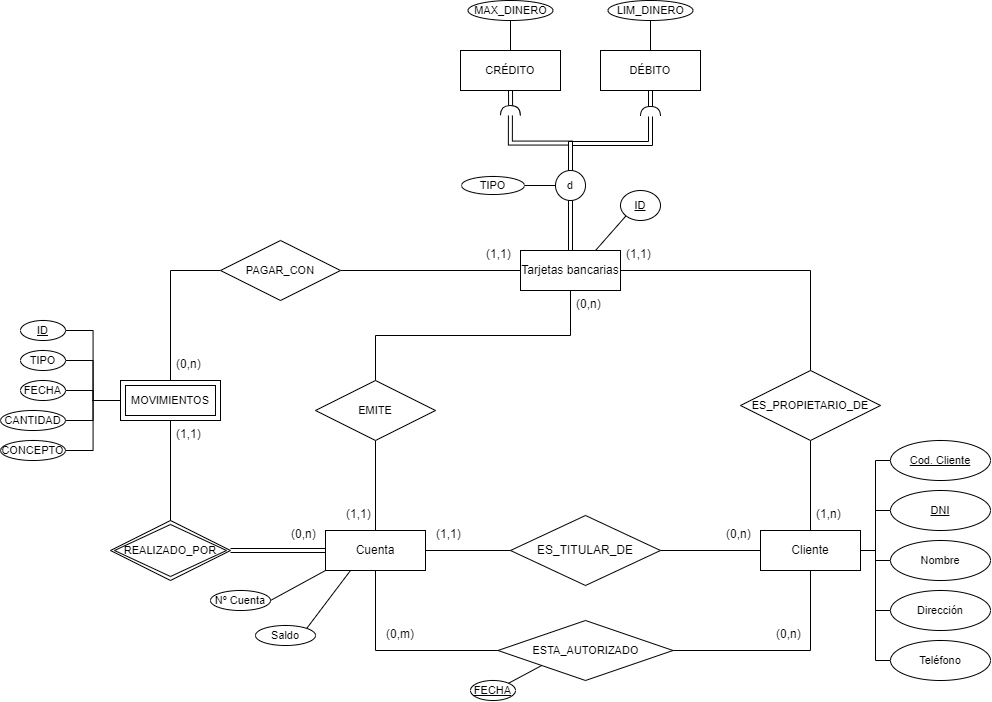

The diagram above was exported from draw.io. Its source (the exported page's mxGraphModel, read from the mxfile embedded in the PNG):
<mxGraphModel dx="1411" dy="816" grid="0" gridSize="10" guides="0" tooltips="1" connect="1" arrows="1" fold="1" page="1" pageScale="1" pageWidth="1169" pageHeight="827" background="#ffffff" math="1" shadow="0">
  <root>
    <mxCell id="0" />
    <mxCell id="1" parent="0" />
    <mxCell id="4" value="Cuenta" style="whiteSpace=wrap;html=1;align=center;" vertex="1" parent="1">
      <mxGeometry x="404" y="586" width="100" height="40" as="geometry" />
    </mxCell>
    <mxCell id="31" style="edgeStyle=orthogonalEdgeStyle;shape=connector;rounded=0;html=1;exitX=0;exitY=0.5;exitDx=0;exitDy=0;entryX=1;entryY=0.5;entryDx=0;entryDy=0;labelBackgroundColor=default;strokeColor=default;fontFamily=Helvetica;fontSize=11;fontColor=default;endArrow=none;endFill=0;" edge="1" parent="1" source="5" target="79">
      <mxGeometry relative="1" as="geometry">
        <mxPoint x="248.99999999999977" y="426" as="targetPoint" />
      </mxGeometry>
    </mxCell>
    <mxCell id="57" style="edgeStyle=orthogonalEdgeStyle;shape=connector;rounded=0;html=1;exitX=0.5;exitY=1;exitDx=0;exitDy=0;entryX=0.5;entryY=0;entryDx=0;entryDy=0;labelBackgroundColor=default;strokeColor=default;fontFamily=Helvetica;fontSize=11;fontColor=default;endArrow=none;endFill=0;startArrow=none;" edge="1" parent="1" source="58" target="4">
      <mxGeometry relative="1" as="geometry" />
    </mxCell>
    <mxCell id="5" value="Tarjetas bancarias" style="whiteSpace=wrap;html=1;align=center;" vertex="1" parent="1">
      <mxGeometry x="599" y="306" width="100" height="40" as="geometry" />
    </mxCell>
    <mxCell id="18" style="edgeStyle=orthogonalEdgeStyle;shape=connector;rounded=0;html=1;exitX=0.5;exitY=1;exitDx=0;exitDy=0;entryX=1;entryY=0.5;entryDx=0;entryDy=0;labelBackgroundColor=default;strokeColor=default;fontFamily=Helvetica;fontSize=11;fontColor=default;endArrow=none;endFill=0;" edge="1" parent="1" source="9" target="17">
      <mxGeometry relative="1" as="geometry" />
    </mxCell>
    <mxCell id="63" style="edgeStyle=orthogonalEdgeStyle;shape=connector;rounded=0;html=1;exitX=0.5;exitY=0;exitDx=0;exitDy=0;entryX=0.5;entryY=1;entryDx=0;entryDy=0;labelBackgroundColor=default;strokeColor=default;fontFamily=Helvetica;fontSize=11;fontColor=default;endArrow=none;endFill=0;" edge="1" parent="1" source="9" target="62">
      <mxGeometry relative="1" as="geometry" />
    </mxCell>
    <mxCell id="9" value="Cliente" style="whiteSpace=wrap;html=1;align=center;" vertex="1" parent="1">
      <mxGeometry x="839" y="586" width="100" height="40" as="geometry" />
    </mxCell>
    <mxCell id="14" style="edgeStyle=orthogonalEdgeStyle;shape=connector;rounded=0;html=1;exitX=1;exitY=0.5;exitDx=0;exitDy=0;entryX=0;entryY=0.5;entryDx=0;entryDy=0;labelBackgroundColor=default;strokeColor=default;fontFamily=Helvetica;fontSize=11;fontColor=default;endArrow=none;endFill=0;" edge="1" parent="1" source="10" target="9">
      <mxGeometry relative="1" as="geometry" />
    </mxCell>
    <mxCell id="10" value="ES_TITULAR_DE" style="shape=rhombus;perimeter=rhombusPerimeter;whiteSpace=wrap;html=1;align=center;" vertex="1" parent="1">
      <mxGeometry x="589" y="571" width="150" height="70" as="geometry" />
    </mxCell>
    <mxCell id="11" value="" style="endArrow=none;html=1;rounded=0;entryX=1;entryY=0.5;entryDx=0;entryDy=0;edgeStyle=orthogonalEdgeStyle;" edge="1" parent="1" source="10" target="4">
      <mxGeometry relative="1" as="geometry">
        <mxPoint x="609" y="736" as="sourcePoint" />
        <mxPoint x="769" y="736" as="targetPoint" />
      </mxGeometry>
    </mxCell>
    <mxCell id="15" value="(0,n)" style="text;strokeColor=none;fillColor=none;spacingLeft=4;spacingRight=4;overflow=hidden;rotatable=0;points=[[0,0.5],[1,0.5]];portConstraint=eastwest;fontSize=12;fontFamily=Helvetica;fontColor=default;" vertex="1" parent="1">
      <mxGeometry x="799" y="576" width="40" height="30" as="geometry" />
    </mxCell>
    <mxCell id="16" value="(1,1)" style="text;strokeColor=none;fillColor=none;spacingLeft=4;spacingRight=4;overflow=hidden;rotatable=0;points=[[0,0.5],[1,0.5]];portConstraint=eastwest;fontSize=12;fontFamily=Helvetica;fontColor=default;" vertex="1" parent="1">
      <mxGeometry x="509" y="576" width="40" height="30" as="geometry" />
    </mxCell>
    <mxCell id="19" style="edgeStyle=orthogonalEdgeStyle;shape=connector;rounded=0;html=1;exitX=0;exitY=0.5;exitDx=0;exitDy=0;entryX=0.5;entryY=1;entryDx=0;entryDy=0;labelBackgroundColor=default;strokeColor=default;fontFamily=Helvetica;fontSize=11;fontColor=default;endArrow=none;endFill=0;" edge="1" parent="1" source="17" target="4">
      <mxGeometry relative="1" as="geometry" />
    </mxCell>
    <mxCell id="17" value="ESTA_AUTORIZADO" style="shape=rhombus;perimeter=rhombusPerimeter;whiteSpace=wrap;html=1;align=center;fontFamily=Helvetica;fontSize=11;fontColor=default;" vertex="1" parent="1">
      <mxGeometry x="576.5" y="676" width="175" height="60" as="geometry" />
    </mxCell>
    <mxCell id="21" style="shape=connector;rounded=0;html=1;exitX=1;exitY=0;exitDx=0;exitDy=0;labelBackgroundColor=default;strokeColor=default;fontFamily=Helvetica;fontSize=11;fontColor=default;endArrow=none;endFill=0;entryX=0;entryY=1;entryDx=0;entryDy=0;" edge="1" parent="1" source="20" target="17">
      <mxGeometry relative="1" as="geometry" />
    </mxCell>
    <mxCell id="20" value="&lt;u&gt;FECHA&lt;/u&gt;" style="ellipse;whiteSpace=wrap;html=1;align=center;fontFamily=Helvetica;fontSize=11;fontColor=default;" vertex="1" parent="1">
      <mxGeometry x="549" y="736" width="45" height="20" as="geometry" />
    </mxCell>
    <mxCell id="24" value="(0,n)" style="text;strokeColor=none;fillColor=none;spacingLeft=4;spacingRight=4;overflow=hidden;rotatable=0;points=[[0,0.5],[1,0.5]];portConstraint=eastwest;fontSize=12;fontFamily=Helvetica;fontColor=default;" vertex="1" parent="1">
      <mxGeometry x="849" y="676" width="40" height="30" as="geometry" />
    </mxCell>
    <mxCell id="25" value="(0,m)" style="text;strokeColor=none;fillColor=none;spacingLeft=4;spacingRight=4;overflow=hidden;rotatable=0;points=[[0,0.5],[1,0.5]];portConstraint=eastwest;fontSize=12;fontFamily=Helvetica;fontColor=default;" vertex="1" parent="1">
      <mxGeometry x="459" y="676" width="40" height="30" as="geometry" />
    </mxCell>
    <mxCell id="29" value="(1,1)" style="text;strokeColor=none;fillColor=none;spacingLeft=4;spacingRight=4;overflow=hidden;rotatable=0;points=[[0,0.5],[1,0.5]];portConstraint=eastwest;fontSize=12;fontFamily=Helvetica;fontColor=default;" vertex="1" parent="1">
      <mxGeometry x="249" y="476" width="40" height="30" as="geometry" />
    </mxCell>
    <mxCell id="30" value="(0,n)" style="text;strokeColor=none;fillColor=none;spacingLeft=4;spacingRight=4;overflow=hidden;rotatable=0;points=[[0,0.5],[1,0.5]];portConstraint=eastwest;fontSize=12;fontFamily=Helvetica;fontColor=default;" vertex="1" parent="1">
      <mxGeometry x="364" y="576" width="40" height="30" as="geometry" />
    </mxCell>
    <mxCell id="37" style="edgeStyle=orthogonalEdgeStyle;shape=connector;rounded=0;html=1;exitX=1;exitY=0.5;exitDx=0;exitDy=0;entryX=0;entryY=0.5;entryDx=0;entryDy=0;labelBackgroundColor=default;strokeColor=default;fontFamily=Helvetica;fontSize=11;fontColor=default;endArrow=none;endFill=0;" edge="1" parent="1" source="33" target="52">
      <mxGeometry relative="1" as="geometry">
        <mxPoint x="178.99999999999977" y="456" as="targetPoint" />
      </mxGeometry>
    </mxCell>
    <mxCell id="33" value="TIPO" style="ellipse;whiteSpace=wrap;html=1;align=center;fontFamily=Helvetica;fontSize=11;fontColor=default;" vertex="1" parent="1">
      <mxGeometry x="99" y="406" width="45" height="20" as="geometry" />
    </mxCell>
    <mxCell id="40" style="edgeStyle=orthogonalEdgeStyle;shape=connector;rounded=0;html=1;exitX=1;exitY=0.5;exitDx=0;exitDy=0;entryX=0;entryY=0.5;entryDx=0;entryDy=0;labelBackgroundColor=default;strokeColor=default;fontFamily=Helvetica;fontSize=11;fontColor=default;endArrow=none;endFill=0;" edge="1" parent="1" source="34" target="52">
      <mxGeometry relative="1" as="geometry">
        <mxPoint x="178.99999999999977" y="456" as="targetPoint" />
      </mxGeometry>
    </mxCell>
    <mxCell id="34" value="FECHA" style="ellipse;whiteSpace=wrap;html=1;align=center;fontFamily=Helvetica;fontSize=11;fontColor=default;" vertex="1" parent="1">
      <mxGeometry x="99" y="436" width="45" height="20" as="geometry" />
    </mxCell>
    <mxCell id="43" style="edgeStyle=orthogonalEdgeStyle;shape=connector;rounded=0;html=1;exitX=1;exitY=0.5;exitDx=0;exitDy=0;entryX=0;entryY=0.5;entryDx=0;entryDy=0;labelBackgroundColor=default;strokeColor=default;fontFamily=Helvetica;fontSize=11;fontColor=default;endArrow=none;endFill=0;" edge="1" parent="1" source="35" target="52">
      <mxGeometry relative="1" as="geometry">
        <mxPoint x="178.99999999999977" y="456" as="targetPoint" />
      </mxGeometry>
    </mxCell>
    <mxCell id="35" value="CANTIDAD" style="ellipse;whiteSpace=wrap;html=1;align=center;fontFamily=Helvetica;fontSize=11;fontColor=default;" vertex="1" parent="1">
      <mxGeometry x="79" y="466" width="65" height="20" as="geometry" />
    </mxCell>
    <mxCell id="44" style="edgeStyle=orthogonalEdgeStyle;shape=connector;rounded=0;html=1;exitX=1;exitY=0.5;exitDx=0;exitDy=0;entryX=0;entryY=0.5;entryDx=0;entryDy=0;labelBackgroundColor=default;strokeColor=default;fontFamily=Helvetica;fontSize=11;fontColor=default;endArrow=none;endFill=0;" edge="1" parent="1" source="36" target="52">
      <mxGeometry relative="1" as="geometry">
        <mxPoint x="178.99999999999977" y="456" as="targetPoint" />
      </mxGeometry>
    </mxCell>
    <mxCell id="36" value="CONCEPTO" style="ellipse;whiteSpace=wrap;html=1;align=center;fontFamily=Helvetica;fontSize=11;fontColor=default;" vertex="1" parent="1">
      <mxGeometry x="79" y="496" width="65" height="20" as="geometry" />
    </mxCell>
    <mxCell id="52" value="MOVIMIENTO" style="whiteSpace=wrap;html=1;align=center;fontFamily=Helvetica;fontSize=11;fontColor=default;" vertex="1" parent="1">
      <mxGeometry x="199" y="436" width="100" height="40" as="geometry" />
    </mxCell>
    <mxCell id="56" style="edgeStyle=orthogonalEdgeStyle;shape=connector;rounded=0;html=1;exitX=1;exitY=0.5;exitDx=0;exitDy=0;entryX=0;entryY=0.5;entryDx=0;entryDy=0;labelBackgroundColor=default;strokeColor=default;fontFamily=Helvetica;fontSize=11;fontColor=default;endArrow=none;endFill=0;" edge="1" parent="1" source="55" target="52">
      <mxGeometry relative="1" as="geometry" />
    </mxCell>
    <mxCell id="55" value="&lt;u&gt;ID&lt;/u&gt;" style="ellipse;whiteSpace=wrap;html=1;align=center;fontFamily=Helvetica;fontSize=11;fontColor=default;" vertex="1" parent="1">
      <mxGeometry x="99" y="376" width="45" height="20" as="geometry" />
    </mxCell>
    <mxCell id="59" value="" style="edgeStyle=orthogonalEdgeStyle;shape=connector;rounded=0;html=1;exitX=0.5;exitY=1;exitDx=0;exitDy=0;entryX=0.5;entryY=0;entryDx=0;entryDy=0;labelBackgroundColor=default;strokeColor=default;fontFamily=Helvetica;fontSize=11;fontColor=default;endArrow=none;endFill=0;" edge="1" parent="1" source="5" target="58">
      <mxGeometry relative="1" as="geometry">
        <mxPoint x="649" y="346" as="sourcePoint" />
        <mxPoint x="454" y="586" as="targetPoint" />
      </mxGeometry>
    </mxCell>
    <mxCell id="58" value="EMITE" style="shape=rhombus;perimeter=rhombusPerimeter;whiteSpace=wrap;html=1;align=center;fontFamily=Helvetica;fontSize=11;fontColor=default;" vertex="1" parent="1">
      <mxGeometry x="394" y="436" width="120" height="60" as="geometry" />
    </mxCell>
    <mxCell id="60" value="(1,1)" style="text;strokeColor=none;fillColor=none;spacingLeft=4;spacingRight=4;overflow=hidden;rotatable=0;points=[[0,0.5],[1,0.5]];portConstraint=eastwest;fontSize=12;fontFamily=Helvetica;fontColor=default;" vertex="1" parent="1">
      <mxGeometry x="419" y="556" width="40" height="30" as="geometry" />
    </mxCell>
    <mxCell id="61" value="(0,n)" style="text;strokeColor=none;fillColor=none;spacingLeft=4;spacingRight=4;overflow=hidden;rotatable=0;points=[[0,0.5],[1,0.5]];portConstraint=eastwest;fontSize=12;fontFamily=Helvetica;fontColor=default;" vertex="1" parent="1">
      <mxGeometry x="649" y="346" width="40" height="30" as="geometry" />
    </mxCell>
    <mxCell id="64" style="edgeStyle=orthogonalEdgeStyle;shape=connector;rounded=0;html=1;exitX=0.5;exitY=0;exitDx=0;exitDy=0;entryX=1;entryY=0.5;entryDx=0;entryDy=0;labelBackgroundColor=default;strokeColor=default;fontFamily=Helvetica;fontSize=11;fontColor=default;endArrow=none;endFill=0;" edge="1" parent="1" source="62" target="5">
      <mxGeometry relative="1" as="geometry" />
    </mxCell>
    <mxCell id="62" value="ES_PROPIETARIO_DE" style="shape=rhombus;perimeter=rhombusPerimeter;whiteSpace=wrap;html=1;align=center;fontFamily=Helvetica;fontSize=11;fontColor=default;" vertex="1" parent="1">
      <mxGeometry x="819" y="426" width="140" height="70" as="geometry" />
    </mxCell>
    <mxCell id="65" value="(1,n)" style="text;strokeColor=none;fillColor=none;spacingLeft=4;spacingRight=4;overflow=hidden;rotatable=0;points=[[0,0.5],[1,0.5]];portConstraint=eastwest;fontSize=12;fontFamily=Helvetica;fontColor=default;" vertex="1" parent="1">
      <mxGeometry x="889" y="556" width="40" height="30" as="geometry" />
    </mxCell>
    <mxCell id="66" value="(1,1)" style="text;strokeColor=none;fillColor=none;spacingLeft=4;spacingRight=4;overflow=hidden;rotatable=0;points=[[0,0.5],[1,0.5]];portConstraint=eastwest;fontSize=12;fontFamily=Helvetica;fontColor=default;" vertex="1" parent="1">
      <mxGeometry x="699" y="296" width="40" height="30" as="geometry" />
    </mxCell>
    <mxCell id="70" value="MOVIMIENTOS" style="shape=ext;margin=3;double=1;whiteSpace=wrap;html=1;align=center;fontFamily=Helvetica;fontSize=11;fontColor=default;" vertex="1" parent="1">
      <mxGeometry x="199" y="436" width="100" height="40" as="geometry" />
    </mxCell>
    <mxCell id="73" style="edgeStyle=orthogonalEdgeStyle;shape=connector;rounded=0;html=1;exitX=0.5;exitY=0;exitDx=0;exitDy=0;entryX=0.5;entryY=1;entryDx=0;entryDy=0;labelBackgroundColor=default;strokeColor=default;fontFamily=Helvetica;fontSize=11;fontColor=default;endArrow=none;endFill=0;" edge="1" parent="1" source="71" target="70">
      <mxGeometry relative="1" as="geometry" />
    </mxCell>
    <mxCell id="71" value="REALIZADO_POR" style="shape=rhombus;double=1;perimeter=rhombusPerimeter;whiteSpace=wrap;html=1;align=center;fontFamily=Helvetica;fontSize=11;fontColor=default;" vertex="1" parent="1">
      <mxGeometry x="189" y="576" width="120" height="60" as="geometry" />
    </mxCell>
    <mxCell id="77" value="" style="shape=link;html=1;rounded=0;labelBackgroundColor=default;strokeColor=default;fontFamily=Helvetica;fontSize=11;fontColor=default;endArrow=none;endFill=0;exitX=1;exitY=0.5;exitDx=0;exitDy=0;entryX=0;entryY=0.5;entryDx=0;entryDy=0;" edge="1" parent="1" source="71" target="4">
      <mxGeometry relative="1" as="geometry">
        <mxPoint x="479" y="496" as="sourcePoint" />
        <mxPoint x="639" y="496" as="targetPoint" />
      </mxGeometry>
    </mxCell>
    <mxCell id="80" style="edgeStyle=orthogonalEdgeStyle;shape=connector;rounded=0;html=1;exitX=0;exitY=0.5;exitDx=0;exitDy=0;entryX=0.5;entryY=0;entryDx=0;entryDy=0;labelBackgroundColor=default;strokeColor=default;fontFamily=Helvetica;fontSize=11;fontColor=default;endArrow=none;endFill=0;" edge="1" parent="1" source="79" target="70">
      <mxGeometry relative="1" as="geometry" />
    </mxCell>
    <mxCell id="79" value="PAGAR_CON" style="shape=rhombus;perimeter=rhombusPerimeter;whiteSpace=wrap;html=1;align=center;fontFamily=Helvetica;fontSize=11;fontColor=default;" vertex="1" parent="1">
      <mxGeometry x="299" y="296" width="120" height="60" as="geometry" />
    </mxCell>
    <mxCell id="81" value="(0,n)" style="text;strokeColor=none;fillColor=none;spacingLeft=4;spacingRight=4;overflow=hidden;rotatable=0;points=[[0,0.5],[1,0.5]];portConstraint=eastwest;fontSize=12;fontFamily=Helvetica;fontColor=default;" vertex="1" parent="1">
      <mxGeometry x="249" y="406" width="40" height="30" as="geometry" />
    </mxCell>
    <mxCell id="82" value="(1,1)" style="text;strokeColor=none;fillColor=none;spacingLeft=4;spacingRight=4;overflow=hidden;rotatable=0;points=[[0,0.5],[1,0.5]];portConstraint=eastwest;fontSize=12;fontFamily=Helvetica;fontColor=default;" vertex="1" parent="1">
      <mxGeometry x="559" y="296" width="40" height="30" as="geometry" />
    </mxCell>
    <mxCell id="93" value="CRÉDITO" style="whiteSpace=wrap;html=1;align=center;fontFamily=Helvetica;fontSize=11;fontColor=default;" vertex="1" parent="1">
      <mxGeometry x="539" y="106" width="100" height="40" as="geometry" />
    </mxCell>
    <mxCell id="94" value="DÉBITO" style="whiteSpace=wrap;html=1;align=center;fontFamily=Helvetica;fontSize=11;fontColor=default;" vertex="1" parent="1">
      <mxGeometry x="679" y="106" width="100" height="40" as="geometry" />
    </mxCell>
    <mxCell id="141" style="edgeStyle=orthogonalEdgeStyle;shape=connector;rounded=0;html=1;exitX=0;exitY=0.5;exitDx=0;exitDy=0;labelBackgroundColor=default;strokeColor=default;fontFamily=Helvetica;fontSize=11;fontColor=default;endArrow=none;endFill=0;" edge="1" parent="1" source="98" target="142">
      <mxGeometry relative="1" as="geometry">
        <mxPoint x="605" y="241" as="targetPoint" />
      </mxGeometry>
    </mxCell>
    <mxCell id="98" value="d" style="ellipse;whiteSpace=wrap;html=1;aspect=fixed;fontFamily=Helvetica;fontSize=11;fontColor=default;" vertex="1" parent="1">
      <mxGeometry x="634" y="226" width="30" height="30" as="geometry" />
    </mxCell>
    <mxCell id="105" value="" style="shape=link;html=1;rounded=0;labelBackgroundColor=default;strokeColor=default;fontFamily=Helvetica;fontSize=11;fontColor=default;endArrow=none;endFill=0;exitX=0.5;exitY=1;exitDx=0;exitDy=0;" edge="1" parent="1" source="98">
      <mxGeometry relative="1" as="geometry">
        <mxPoint x="509" y="256" as="sourcePoint" />
        <mxPoint x="649" y="306" as="targetPoint" />
      </mxGeometry>
    </mxCell>
    <mxCell id="113" style="edgeStyle=orthogonalEdgeStyle;shape=connector;rounded=0;html=1;exitX=0.5;exitY=1;exitDx=0;exitDy=0;entryX=0.5;entryY=0;entryDx=0;entryDy=0;labelBackgroundColor=default;strokeColor=default;fontFamily=Helvetica;fontSize=11;fontColor=default;endArrow=none;endFill=0;" edge="1" parent="1" source="107" target="93">
      <mxGeometry relative="1" as="geometry" />
    </mxCell>
    <mxCell id="107" value="MAX_DINERO" style="ellipse;whiteSpace=wrap;html=1;align=center;fontFamily=Helvetica;fontSize=11;fontColor=default;" vertex="1" parent="1">
      <mxGeometry x="546.5" y="56" width="85" height="20" as="geometry" />
    </mxCell>
    <mxCell id="108" value="" style="shape=requiredInterface;html=1;verticalLabelPosition=bottom;sketch=0;fontFamily=Helvetica;fontSize=11;fontColor=default;rotation=-89;" vertex="1" parent="1">
      <mxGeometry x="584" y="156" width="10" height="20" as="geometry" />
    </mxCell>
    <mxCell id="115" style="edgeStyle=orthogonalEdgeStyle;shape=connector;rounded=0;html=1;exitX=0.5;exitY=1;exitDx=0;exitDy=0;entryX=0.5;entryY=0;entryDx=0;entryDy=0;labelBackgroundColor=default;strokeColor=default;fontFamily=Helvetica;fontSize=11;fontColor=default;endArrow=none;endFill=0;" edge="1" parent="1" source="114" target="94">
      <mxGeometry relative="1" as="geometry" />
    </mxCell>
    <mxCell id="114" value="LIM_DINERO" style="ellipse;whiteSpace=wrap;html=1;align=center;fontFamily=Helvetica;fontSize=11;fontColor=default;" vertex="1" parent="1">
      <mxGeometry x="686.5" y="56" width="85" height="20" as="geometry" />
    </mxCell>
    <mxCell id="121" style="edgeStyle=orthogonalEdgeStyle;shape=connector;rounded=0;html=1;exitX=0;exitY=0.5;exitDx=0;exitDy=0;entryX=1;entryY=0.5;entryDx=0;entryDy=0;labelBackgroundColor=default;strokeColor=default;fontFamily=Helvetica;fontSize=11;fontColor=default;endArrow=none;endFill=0;" edge="1" parent="1" source="116" target="9">
      <mxGeometry relative="1" as="geometry" />
    </mxCell>
    <mxCell id="116" value="Cod. Cliente" style="ellipse;whiteSpace=wrap;html=1;align=center;fontStyle=4;fontFamily=Helvetica;fontSize=11;fontColor=default;" vertex="1" parent="1">
      <mxGeometry x="969" y="496" width="100" height="40" as="geometry" />
    </mxCell>
    <mxCell id="122" style="edgeStyle=orthogonalEdgeStyle;shape=connector;rounded=0;html=1;exitX=0;exitY=0.5;exitDx=0;exitDy=0;entryX=1;entryY=0.5;entryDx=0;entryDy=0;labelBackgroundColor=default;strokeColor=default;fontFamily=Helvetica;fontSize=11;fontColor=default;endArrow=none;endFill=0;" edge="1" parent="1" source="117" target="9">
      <mxGeometry relative="1" as="geometry" />
    </mxCell>
    <mxCell id="117" value="&lt;u&gt;DNI&lt;/u&gt;" style="ellipse;whiteSpace=wrap;html=1;align=center;fontFamily=Helvetica;fontSize=11;fontColor=default;" vertex="1" parent="1">
      <mxGeometry x="969" y="546" width="100" height="40" as="geometry" />
    </mxCell>
    <mxCell id="123" style="edgeStyle=orthogonalEdgeStyle;shape=connector;rounded=0;html=1;exitX=0;exitY=0.5;exitDx=0;exitDy=0;entryX=1;entryY=0.5;entryDx=0;entryDy=0;labelBackgroundColor=default;strokeColor=default;fontFamily=Helvetica;fontSize=11;fontColor=default;endArrow=none;endFill=0;" edge="1" parent="1" source="118" target="9">
      <mxGeometry relative="1" as="geometry" />
    </mxCell>
    <mxCell id="118" value="Nombre" style="ellipse;whiteSpace=wrap;html=1;align=center;fontFamily=Helvetica;fontSize=11;fontColor=default;" vertex="1" parent="1">
      <mxGeometry x="969" y="596" width="100" height="40" as="geometry" />
    </mxCell>
    <mxCell id="124" style="edgeStyle=orthogonalEdgeStyle;shape=connector;rounded=0;html=1;exitX=0;exitY=0.5;exitDx=0;exitDy=0;entryX=1;entryY=0.5;entryDx=0;entryDy=0;labelBackgroundColor=default;strokeColor=default;fontFamily=Helvetica;fontSize=11;fontColor=default;endArrow=none;endFill=0;" edge="1" parent="1" source="119" target="9">
      <mxGeometry relative="1" as="geometry" />
    </mxCell>
    <mxCell id="119" value="Dirección" style="ellipse;whiteSpace=wrap;html=1;align=center;fontFamily=Helvetica;fontSize=11;fontColor=default;" vertex="1" parent="1">
      <mxGeometry x="969" y="646" width="100" height="40" as="geometry" />
    </mxCell>
    <mxCell id="125" style="edgeStyle=orthogonalEdgeStyle;shape=connector;rounded=0;html=1;exitX=0;exitY=0.5;exitDx=0;exitDy=0;entryX=1;entryY=0.5;entryDx=0;entryDy=0;labelBackgroundColor=default;strokeColor=default;fontFamily=Helvetica;fontSize=11;fontColor=default;endArrow=none;endFill=0;" edge="1" parent="1" source="120" target="9">
      <mxGeometry relative="1" as="geometry" />
    </mxCell>
    <mxCell id="120" value="Teléfono" style="ellipse;whiteSpace=wrap;html=1;align=center;fontFamily=Helvetica;fontSize=11;fontColor=default;" vertex="1" parent="1">
      <mxGeometry x="969" y="696" width="100" height="40" as="geometry" />
    </mxCell>
    <mxCell id="129" style="edgeStyle=none;shape=connector;rounded=0;html=1;exitX=1;exitY=0.5;exitDx=0;exitDy=0;entryX=0;entryY=1;entryDx=0;entryDy=0;labelBackgroundColor=default;strokeColor=default;fontFamily=Helvetica;fontSize=11;fontColor=default;endArrow=none;endFill=0;" edge="1" parent="1" source="126" target="4">
      <mxGeometry relative="1" as="geometry" />
    </mxCell>
    <mxCell id="126" value="Nº Cuenta" style="ellipse;whiteSpace=wrap;html=1;align=center;fontFamily=Helvetica;fontSize=11;fontColor=default;" vertex="1" parent="1">
      <mxGeometry x="289" y="646" width="60" height="20" as="geometry" />
    </mxCell>
    <mxCell id="128" style="shape=connector;rounded=0;html=1;exitX=1;exitY=0;exitDx=0;exitDy=0;entryX=0.25;entryY=1;entryDx=0;entryDy=0;labelBackgroundColor=default;strokeColor=default;fontFamily=Helvetica;fontSize=11;fontColor=default;endArrow=none;endFill=0;" edge="1" parent="1" source="127" target="4">
      <mxGeometry relative="1" as="geometry" />
    </mxCell>
    <mxCell id="127" value="Saldo" style="ellipse;whiteSpace=wrap;html=1;align=center;fontFamily=Helvetica;fontSize=11;fontColor=default;" vertex="1" parent="1">
      <mxGeometry x="334" y="681" width="60" height="20" as="geometry" />
    </mxCell>
    <mxCell id="131" style="edgeStyle=none;shape=connector;rounded=0;html=1;exitX=0;exitY=1;exitDx=0;exitDy=0;entryX=0.75;entryY=0;entryDx=0;entryDy=0;labelBackgroundColor=default;strokeColor=default;fontFamily=Helvetica;fontSize=11;fontColor=default;endArrow=none;endFill=0;" edge="1" parent="1" source="130" target="5">
      <mxGeometry relative="1" as="geometry" />
    </mxCell>
    <mxCell id="130" value="&lt;u&gt;ID&lt;/u&gt;" style="ellipse;whiteSpace=wrap;html=1;align=center;fontFamily=Helvetica;fontSize=11;fontColor=default;" vertex="1" parent="1">
      <mxGeometry x="699" y="246" width="40" height="30" as="geometry" />
    </mxCell>
    <mxCell id="132" value="" style="shape=requiredInterface;html=1;verticalLabelPosition=bottom;sketch=0;fontFamily=Helvetica;fontSize=11;fontColor=default;rotation=-90;" vertex="1" parent="1">
      <mxGeometry x="724" y="157" width="10" height="20" as="geometry" />
    </mxCell>
    <mxCell id="134" value="" style="shape=link;html=1;rounded=0;labelBackgroundColor=default;strokeColor=default;fontFamily=Helvetica;fontSize=11;fontColor=default;endArrow=none;endFill=0;exitX=0.5;exitY=1;exitDx=0;exitDy=0;entryX=1;entryY=0.5;entryDx=0;entryDy=0;entryPerimeter=0;" edge="1" parent="1" source="93" target="108">
      <mxGeometry relative="1" as="geometry">
        <mxPoint x="550" y="222" as="sourcePoint" />
        <mxPoint x="710" y="222" as="targetPoint" />
      </mxGeometry>
    </mxCell>
    <mxCell id="136" value="" style="shape=link;html=1;rounded=0;labelBackgroundColor=default;strokeColor=default;fontFamily=Helvetica;fontSize=11;fontColor=default;endArrow=none;endFill=0;entryX=1;entryY=0.5;entryDx=0;entryDy=0;entryPerimeter=0;" edge="1" parent="1" source="94" target="132">
      <mxGeometry relative="1" as="geometry">
        <mxPoint x="728" y="148" as="sourcePoint" />
        <mxPoint x="728.0872620321863" y="162.0007615242181" as="targetPoint" />
      </mxGeometry>
    </mxCell>
    <mxCell id="137" value="" style="shape=link;html=1;rounded=0;labelBackgroundColor=default;strokeColor=default;fontFamily=Helvetica;fontSize=11;fontColor=default;endArrow=none;endFill=0;exitX=0;exitY=0.5;exitDx=0;exitDy=0;exitPerimeter=0;entryX=0.5;entryY=0;entryDx=0;entryDy=0;edgeStyle=orthogonalEdgeStyle;" edge="1" parent="1" source="108" target="98">
      <mxGeometry relative="1" as="geometry">
        <mxPoint x="540" y="203" as="sourcePoint" />
        <mxPoint x="700" y="203" as="targetPoint" />
      </mxGeometry>
    </mxCell>
    <mxCell id="139" value="" style="shape=link;html=1;rounded=0;labelBackgroundColor=default;strokeColor=default;fontFamily=Helvetica;fontSize=11;fontColor=default;endArrow=none;endFill=0;exitX=0;exitY=0.5;exitDx=0;exitDy=0;exitPerimeter=0;entryX=0.5;entryY=0;entryDx=0;entryDy=0;edgeStyle=orthogonalEdgeStyle;" edge="1" parent="1" source="132" target="98">
      <mxGeometry relative="1" as="geometry">
        <mxPoint x="598.9127379678137" y="180.9992384757819" as="sourcePoint" />
        <mxPoint x="659" y="236" as="targetPoint" />
      </mxGeometry>
    </mxCell>
    <mxCell id="142" value="TIPO" style="ellipse;whiteSpace=wrap;html=1;fontFamily=Helvetica;fontSize=11;fontColor=default;" vertex="1" parent="1">
      <mxGeometry x="540" y="232" width="63" height="18" as="geometry" />
    </mxCell>
  </root>
</mxGraphModel>